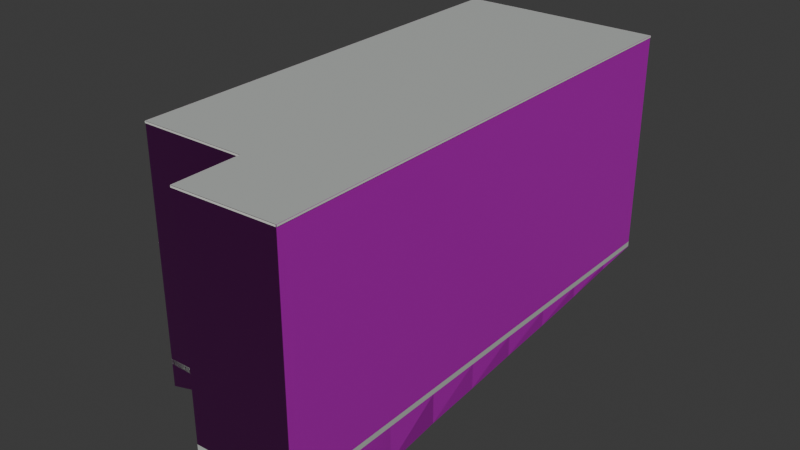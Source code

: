 # Source: osm-way-432351705.blend  (saved by Blender 5.2.45; exported with 4.5.12 LTS)
import bpy
from mathutils import Matrix  # noqa: F401  (used for matrix-valued properties, if any)

bpy.ops.wm.read_factory_settings(use_empty=True)
scene = bpy.context.scene
scene.name = 'Scene'

# ---- collections
col_collection = bpy.data.collections.new('Collection'); scene.collection.children.link(col_collection)

# ---- images (referenced by path relative to the original .blend; pixels are not part of the script)
import os
ASSET_DIR = os.environ.get("B2B_ASSET_DIR", "")  # directory of the original .blend (textures are referenced by path, not embedded)
HERE = os.path.dirname(os.path.abspath(__file__))  # packed textures are extracted next to this script under _unpacked/

def load_image(name, relpath, width, height, colorspace="sRGB"):
    """Load a texture the original file referenced (path relative to the .blend, or extracted next to this script)."""
    p = next((c for c in (os.path.join(HERE, relpath), os.path.join(ASSET_DIR, relpath)) if relpath and os.path.exists(c)), "")
    if p:
        img = bpy.data.images.load(p, check_existing=True)
        img.name = name
    else:  # same state as the original file: an image datablock whose file is absent (Cycles renders it pink)
        img = bpy.data.images.new(name, width, height)
        img.source = "FILE"
        img.filepath = "//" + (relpath or name)
    img.colorspace_settings.name = colorspace
    return img
img_plaster001_1k_jpg_color_jpg = load_image('Plaster001_1K-JPG_Color.jpg', 'Plaster001_1K-JPG_Color.jpg', 1024, 1024, 'sRGB')
img_plaster001_1k_jpg_normalgl_jpg = load_image('Plaster001_1K-JPG_NormalGL.jpg', 'Plaster001_1K-JPG_NormalGL.jpg', 1024, 1024, 'Non-Color')
img_plaster001_1k_jpg_roughness_jpg = load_image('Plaster001_1K-JPG_Roughness.jpg', 'Plaster001_1K-JPG_Roughness.jpg', 1024, 1024, 'Non-Color')
img_concrete034_1k_jpg_color_jpg = load_image('Concrete034_1K-JPG_Color.jpg', 'Concrete034_1K-JPG_Color.jpg', 1024, 1024, 'sRGB')
img_concrete034_1k_jpg_normalgl_jpg = load_image('Concrete034_1K-JPG_NormalGL.jpg', 'Concrete034_1K-JPG_NormalGL.jpg', 1024, 1024, 'Non-Color')
img_concrete034_1k_jpg_roughness_jpg = load_image('Concrete034_1K-JPG_Roughness.jpg', 'Concrete034_1K-JPG_Roughness.jpg', 1024, 1024, 'Non-Color')

# ---- materials (node trees are filled in below, after node groups)
mat_reality_aged_pale_plaster = bpy.data.materials.new('reality aged pale plaster')
mat_reality_concrete_plinth = bpy.data.materials.new('reality concrete plinth')
mat_reality_pale_aluminum_sill = bpy.data.materials.new('reality pale aluminum sill')
mat_reality_flat_weathered_roof = bpy.data.materials.new('reality flat weathered roof')
mat_building_foundation = bpy.data.materials.new('building foundation')

# ---- material node trees
mat_reality_aged_pale_plaster.use_nodes = True; mat_reality_aged_pale_plaster.node_tree.nodes.clear()
_N = mat_reality_aged_pale_plaster.node_tree.nodes; _L = mat_reality_aged_pale_plaster.node_tree.links
n0 = _N.new('ShaderNodeBsdfPrincipled'); n0.name = 'Principled BSDF'; n0.location = (-200, 100)
n0.inputs[10].default_value = 0.005
n1 = _N.new('ShaderNodeOutputMaterial'); n1.name = 'Material Output'; n1.location = (200, 100)
n2 = _N.new('ShaderNodeTexImage'); n2.name = 'Image Texture'; n2.location = (0, 0)
n2.image = img_plaster001_1k_jpg_color_jpg
n3 = _N.new('ShaderNodeTexCoord'); n3.name = 'Texture Coordinate'; n3.location = (0, 0)
n4 = _N.new('ShaderNodeMapping'); n4.name = 'Source physical UV scale'; n4.location = (0, 0)
n4.inputs[3].default_value = (3.0, 3.0, 1.0)
n5 = _N.new('ShaderNodeTexImage'); n5.name = 'Image Texture.001'; n5.location = (0, 0)
n5.image = img_plaster001_1k_jpg_normalgl_jpg
n6 = _N.new('ShaderNodeNormalMap'); n6.name = 'Normal Map'; n6.location = (0, 0)
n6.width = 160
n7 = _N.new('ShaderNodeTexImage'); n7.name = 'Image Texture.002'; n7.location = (0, 0)
n7.image = img_plaster001_1k_jpg_roughness_jpg
_L.new(n0.outputs[0], n1.inputs[0])
_L.new(n3.outputs[2], n4.inputs[0])
_L.new(n4.outputs[0], n2.inputs[0])
_L.new(n2.outputs[0], n0.inputs[0])
_L.new(n4.outputs[0], n5.inputs[0])
_L.new(n5.outputs[0], n6.inputs[1])
_L.new(n6.outputs[0], n0.inputs[5])
_L.new(n4.outputs[0], n7.inputs[0])
_L.new(n7.outputs[0], n0.inputs[2])
n1.is_active_output = True
mat_reality_concrete_plinth.use_nodes = True; mat_reality_concrete_plinth.node_tree.nodes.clear()
_N = mat_reality_concrete_plinth.node_tree.nodes; _L = mat_reality_concrete_plinth.node_tree.links
n0 = _N.new('ShaderNodeBsdfPrincipled'); n0.name = 'Principled BSDF'; n0.location = (-200, 100)
n0.inputs[0].default_value = (0.4549, 0.4941, 0.4549, 1.0)
n0.inputs[2].default_value = 0.83
n0.inputs[10].default_value = 0.005
n1 = _N.new('ShaderNodeOutputMaterial'); n1.name = 'Material Output'; n1.location = (200, 100)
_L.new(n0.outputs[0], n1.inputs[0])
n1.is_active_output = True
mat_reality_pale_aluminum_sill.use_nodes = True; mat_reality_pale_aluminum_sill.node_tree.nodes.clear()
_N = mat_reality_pale_aluminum_sill.node_tree.nodes; _L = mat_reality_pale_aluminum_sill.node_tree.links
n0 = _N.new('ShaderNodeBsdfPrincipled'); n0.name = 'Principled BSDF'; n0.location = (-200, 100)
n0.inputs[0].default_value = (0.6941, 0.7059, 0.6627, 1.0)
n0.inputs[2].default_value = 0.83
n0.inputs[10].default_value = 0.005
n1 = _N.new('ShaderNodeOutputMaterial'); n1.name = 'Material Output'; n1.location = (200, 100)
_L.new(n0.outputs[0], n1.inputs[0])
n1.is_active_output = True
mat_reality_flat_weathered_roof.use_nodes = True; mat_reality_flat_weathered_roof.node_tree.nodes.clear()
_N = mat_reality_flat_weathered_roof.node_tree.nodes; _L = mat_reality_flat_weathered_roof.node_tree.links
n0 = _N.new('ShaderNodeBsdfPrincipled'); n0.name = 'Principled BSDF'; n0.location = (-200, 100)
n0.inputs[0].default_value = (0.451, 0.4745, 0.4549, 1.0)
n0.inputs[2].default_value = 0.83
n0.inputs[10].default_value = 0.005
n1 = _N.new('ShaderNodeOutputMaterial'); n1.name = 'Material Output'; n1.location = (200, 100)
_L.new(n0.outputs[0], n1.inputs[0])
n1.is_active_output = True
mat_building_foundation.use_nodes = True; mat_building_foundation.node_tree.nodes.clear()
_N = mat_building_foundation.node_tree.nodes; _L = mat_building_foundation.node_tree.links
n0 = _N.new('ShaderNodeBsdfPrincipled'); n0.name = 'Principled BSDF'; n0.location = (-200, 100)
n0.inputs[10].default_value = 0.005
n1 = _N.new('ShaderNodeOutputMaterial'); n1.name = 'Material Output'; n1.location = (200, 100)
n2 = _N.new('ShaderNodeTexImage'); n2.name = 'Image Texture'; n2.location = (0, 0)
n2.image = img_concrete034_1k_jpg_color_jpg
n3 = _N.new('ShaderNodeTexCoord'); n3.name = 'Texture Coordinate'; n3.location = (0, 0)
n4 = _N.new('ShaderNodeMapping'); n4.name = 'Source physical UV scale'; n4.location = (0, 0)
n4.inputs[3].default_value = (3.636, 7.273, 1.0)
n5 = _N.new('ShaderNodeTexImage'); n5.name = 'Image Texture.001'; n5.location = (0, 0)
n5.image = img_concrete034_1k_jpg_normalgl_jpg
n6 = _N.new('ShaderNodeNormalMap'); n6.name = 'Normal Map'; n6.location = (0, 0)
n6.width = 160
n7 = _N.new('ShaderNodeTexImage'); n7.name = 'Image Texture.002'; n7.location = (0, 0)
n7.image = img_concrete034_1k_jpg_roughness_jpg
_L.new(n0.outputs[0], n1.inputs[0])
_L.new(n3.outputs[2], n4.inputs[0])
_L.new(n4.outputs[0], n2.inputs[0])
_L.new(n2.outputs[0], n0.inputs[0])
_L.new(n4.outputs[0], n5.inputs[0])
_L.new(n5.outputs[0], n6.inputs[1])
_L.new(n6.outputs[0], n0.inputs[5])
_L.new(n4.outputs[0], n7.inputs[0])
_L.new(n7.outputs[0], n0.inputs[2])
n1.is_active_output = True

# ---- world
world_world = bpy.data.worlds.new('World'); scene.world = world_world
world_world.use_nodes = True; world_world.node_tree.nodes.clear()
_N = world_world.node_tree.nodes; _L = world_world.node_tree.links
n0 = _N.new('ShaderNodeOutputWorld'); n0.name = 'World Output'; n0.location = (200, 100)
n1 = _N.new('ShaderNodeBackground'); n1.name = 'Background'; n1.location = (-200, 100)
n1.inputs[0].default_value = (0.05088, 0.05088, 0.05088, 1.0)
_L.new(n1.outputs[0], n0.inputs[0])
n0.is_active_output = True
world_world.color = (0.05088, 0.05088, 0.05088)
world_world.sun_shadow_jitter_overblur = 0.0

# ---- meshes
me_reality_432351705_near_reality_aged_pale_plaster = bpy.data.meshes.new('reality 432351705 near reality aged pale plaster')
me_reality_432351705_near_reality_aged_pale_plaster.from_pydata([(-7.053, 16.67, 0.0), (-3.573, 16.76, 0.0), (-3.573, 16.76, 15.0), (-7.053, 16.67, 15.0), (-3.573, 16.76, 0.0), (0.357, 16.82, 0.0), (0.357, 16.82, 15.0), (-3.573, 16.76, 15.0), (0.357, 16.82, 0.0), (6.437, 16.92, 0.0), (6.437, 16.92, 15.0), (0.357, 16.82, 15.0), (6.437, 16.92, 0.0), (6.507, 13.48, 0.0), (6.507, 13.48, 15.0), (6.437, 16.92, 15.0), (6.507, 13.48, 0.0), (7.027, -16.53, 0.0), (7.027, -16.53, 15.0), (6.507, 13.48, 15.0), (7.027, -16.53, 0.0), (0.557, -16.82, 0.0), (0.557, -16.82, 15.0), (7.027, -16.53, 15.0), (0.557, -16.82, 0.0), (0.457, -12.47, 0.0), (0.457, -12.47, 15.0), (0.557, -16.82, 15.0), (0.457, -12.47, 0.0), (-6.523, -12.59, 0.0), (-6.523, -12.59, 15.0), (0.457, -12.47, 15.0), (-6.523, -12.59, 0.0), (-7.053, 16.67, 0.0), (-7.053, 16.67, 15.0), (-6.523, -12.59, 15.0)], [], [(0, 2, 1), (0, 3, 2), (4, 6, 5), (4, 7, 6), (8, 10, 9), (8, 11, 10), (12, 14, 13), (12, 15, 14), (16, 18, 17), (16, 19, 18), (20, 22, 21), (20, 23, 22), (24, 26, 25), (24, 27, 26), (28, 30, 29), (28, 31, 30), (32, 34, 33), (32, 35, 34)])
_uv = me_reality_432351705_near_reality_aged_pale_plaster.uv_layers.new(name='Runtime source UV')
_uv.uv.foreach_set('vector', [0.0, 0.0, 1.16, 5.0, 1.16, 0.0, 0.0, 0.0, 0.0, 5.0, 1.16, 5.0, 0.0, 0.0, 1.31, 5.0, 1.31, 0.0, 0.0, 0.0, 0.0, 5.0, 1.31, 5.0, 0.0, 0.0, 2.027, 5.0, 2.027, 0.0, 0.0, 0.0, 0.0, 5.0, 2.027, 5.0, 0.0, 0.0, 1.147, 5.0, 1.147, 0.0, 0.0, 0.0, 0.0, 5.0, 1.147, 5.0, 0.0, 0.0, 10.0, 5.0, 10.0, 0.0, 0.0, 0.0, 0.0, 5.0, 10.0, 5.0, 0.0, 0.0, 2.159, 5.0, 2.159, 0.0, 0.0, 0.0, 0.0, 5.0, 2.159, 5.0, 0.0, 0.0, 1.45, 5.0, 1.45, 0.0, 0.0, 0.0, 0.0, 5.0, 1.45, 5.0, 0.0, 0.0, 2.327, 5.0, 2.327, 0.0, 0.0, 0.0, 0.0, 5.0, 2.327, 5.0, 0.0, 0.0, 9.755, 5.0, 9.755, 0.0, 0.0, 0.0, 0.0, 5.0, 9.755, 5.0])
me_reality_432351705_near_reality_aged_pale_plaster.materials.append(mat_reality_aged_pale_plaster)
me_reality_432351705_near_reality_aged_pale_plaster.update()
me_reality_432351705_near_reality_concrete_plinth = bpy.data.meshes.new('reality 432351705 near reality concrete plinth')
me_reality_432351705_near_reality_concrete_plinth.from_pydata([(-7.053, 16.68, 0.0), (-3.573, 16.77, 0.0), (-3.573, 16.77, 0.36), (-7.053, 16.68, 0.36), (-3.573, 16.77, 0.0), (0.3569, 16.83, 0.0), (0.3569, 16.83, 0.36), (-3.573, 16.77, 0.36), (0.3569, 16.83, 0.0), (6.437, 16.93, 0.0), (6.437, 16.93, 0.36), (0.3569, 16.83, 0.36), (6.441, 16.92, 0.0), (6.511, 13.48, 0.0), (6.511, 13.48, 0.36), (6.441, 16.92, 0.36), (6.511, 13.48, 0.0), (7.031, -16.53, 0.0), (7.031, -16.53, 0.36), (6.511, 13.48, 0.36), (7.027, -16.53, 0.0), (0.5572, -16.82, 0.0), (0.5572, -16.82, 0.36), (7.027, -16.53, 0.36), (0.553, -16.82, 0.0), (0.453, -12.47, 0.0), (0.453, -12.47, 0.36), (0.553, -16.82, 0.36), (0.4571, -12.47, 0.0), (-6.523, -12.59, 0.0), (-6.523, -12.59, 0.36), (0.4571, -12.47, 0.36), (-6.527, -12.59, 0.0), (-7.057, 16.67, 0.0), (-7.057, 16.67, 0.36), (-6.527, -12.59, 0.36)], [], [(0, 2, 1), (0, 3, 2), (4, 6, 5), (4, 7, 6), (8, 10, 9), (8, 11, 10), (12, 14, 13), (12, 15, 14), (16, 18, 17), (16, 19, 18), (20, 22, 21), (20, 23, 22), (24, 26, 25), (24, 27, 26), (28, 30, 29), (28, 31, 30), (32, 34, 33), (32, 35, 34)])
_uv = me_reality_432351705_near_reality_concrete_plinth.uv_layers.new(name='Runtime source UV')
_uv.uv.foreach_set('vector', [0.0, 0.0, 1.16, 0.12, 1.16, 0.0, 0.0, 0.0, 0.0, 0.12, 1.16, 0.12, 0.0, 0.0, 1.31, 0.12, 1.31, 0.0, 0.0, 0.0, 0.0, 0.12, 1.31, 0.12, 0.0, 0.0, 2.027, 0.12, 2.027, 0.0, 0.0, 0.0, 0.0, 0.12, 2.027, 0.12, 0.0, 0.0, 1.147, 0.12, 1.147, 0.0, 0.0, 0.0, 0.0, 0.12, 1.147, 0.12, 0.0, 0.0, 10.0, 0.12, 10.0, 0.0, 0.0, 0.0, 0.0, 0.12, 10.0, 0.12, 0.0, 0.0, 2.159, 0.12, 2.159, 0.0, 0.0, 0.0, 0.0, 0.12, 2.159, 0.12, 0.0, 0.0, 1.45, 0.12, 1.45, 0.0, 0.0, 0.0, 0.0, 0.12, 1.45, 0.12, 0.0, 0.0, 2.327, 0.12, 2.327, 0.0, 0.0, 0.0, 0.0, 0.12, 2.327, 0.12, 0.0, 0.0, 9.755, 0.12, 9.755, 0.0, 0.0, 0.0, 0.0, 0.12, 9.755, 0.12])
me_reality_432351705_near_reality_concrete_plinth.materials.append(mat_reality_concrete_plinth)
me_reality_432351705_near_reality_concrete_plinth.update()
me_reality_432351705_near_reality_pale_aluminum_sill = bpy.data.meshes.new('reality 432351705 near reality pale aluminum sill')
me_reality_432351705_near_reality_pale_aluminum_sill.from_pydata([(-7.054, 16.7, 14.89), (-3.574, 16.79, 14.89), (-3.574, 16.79, 15.0), (-7.054, 16.7, 15.0), (-3.573, 16.79, 14.89), (0.3565, 16.85, 14.89), (0.3565, 16.85, 15.0), (-3.573, 16.79, 15.0), (0.3565, 16.85, 14.89), (6.437, 16.95, 14.89), (6.437, 16.95, 15.0), (0.3565, 16.85, 15.0), (6.467, 16.92, 14.89), (6.537, 13.48, 14.89), (6.537, 13.48, 15.0), (6.467, 16.92, 15.0), (6.537, 13.48, 14.89), (7.057, -16.53, 14.89), (7.057, -16.53, 15.0), (6.537, 13.48, 15.0), (7.028, -16.56, 14.89), (0.5583, -16.85, 14.89), (0.5583, -16.85, 15.0), (7.028, -16.56, 15.0), (0.527, -16.82, 14.89), (0.427, -12.47, 14.89), (0.427, -12.47, 15.0), (0.527, -16.82, 15.0), (0.4575, -12.5, 14.89), (-6.522, -12.62, 14.89), (-6.522, -12.62, 15.0), (0.4575, -12.5, 15.0), (-6.553, -12.59, 14.89), (-7.083, 16.67, 14.89), (-7.083, 16.67, 15.0), (-6.553, -12.59, 15.0)], [], [(0, 2, 1), (0, 3, 2), (4, 6, 5), (4, 7, 6), (8, 10, 9), (8, 11, 10), (12, 14, 13), (12, 15, 14), (16, 18, 17), (16, 19, 18), (20, 22, 21), (20, 23, 22), (24, 26, 25), (24, 27, 26), (28, 30, 29), (28, 31, 30), (32, 34, 33), (32, 35, 34)])
_uv = me_reality_432351705_near_reality_pale_aluminum_sill.uv_layers.new(name='Runtime source UV')
_uv.uv.foreach_set('vector', [0.0, 4.963, 1.16, 5.0, 1.16, 4.963, 0.0, 4.963, 0.0, 5.0, 1.16, 5.0, 0.0, 4.963, 1.31, 5.0, 1.31, 4.963, 0.0, 4.963, 0.0, 5.0, 1.31, 5.0, 0.0, 4.963, 2.027, 5.0, 2.027, 4.963, 0.0, 4.963, 0.0, 5.0, 2.027, 5.0, 0.0, 4.963, 1.147, 5.0, 1.147, 4.963, 0.0, 4.963, 0.0, 5.0, 1.147, 5.0, 0.0, 4.963, 10.0, 5.0, 10.0, 4.963, 0.0, 4.963, 0.0, 5.0, 10.0, 5.0, 0.0, 4.963, 2.159, 5.0, 2.159, 4.963, 0.0, 4.963, 0.0, 5.0, 2.159, 5.0, 0.0, 4.963, 1.45, 5.0, 1.45, 4.963, 0.0, 4.963, 0.0, 5.0, 1.45, 5.0, 0.0, 4.963, 2.327, 5.0, 2.327, 4.963, 0.0, 4.963, 0.0, 5.0, 2.327, 5.0, 0.0, 4.963, 9.755, 5.0, 9.755, 4.963, 0.0, 4.963, 0.0, 5.0, 9.755, 5.0])
me_reality_432351705_near_reality_pale_aluminum_sill.materials.append(mat_reality_pale_aluminum_sill)
me_reality_432351705_near_reality_pale_aluminum_sill.update()
me_reality_432351705_near_reality_flat_weathered_roof = bpy.data.meshes.new('reality 432351705 near reality flat weathered roof')
me_reality_432351705_near_reality_flat_weathered_roof.from_pydata([(0.457, -12.47, 15.0), (-6.523, -12.59, 15.0), (-7.053, 16.67, 15.0), (-7.053, 16.67, 15.0), (0.457, -12.47, 15.0), (-7.053, 16.67, 15.0), (-3.573, 16.76, 15.0), (-3.573, 16.76, 15.0), (0.457, -12.47, 15.0), (-3.573, 16.76, 15.0), (0.357, 16.82, 15.0), (0.357, 16.82, 15.0), (0.457, -12.47, 15.0), (0.357, 16.82, 15.0), (6.437, 16.92, 15.0), (6.437, 16.92, 15.0), (0.457, -12.47, 15.0), (6.437, 16.92, 15.0), (6.507, 13.48, 15.0), (6.507, 13.48, 15.0), (0.457, -12.47, 15.0), (6.507, 13.48, 15.0), (7.027, -16.53, 15.0), (7.027, -16.53, 15.0), (0.457, -12.47, 15.0), (7.027, -16.53, 15.0), (0.557, -16.82, 15.0), (0.557, -16.82, 15.0)], [], [(0, 2, 1), (4, 6, 5), (8, 10, 9), (12, 14, 13), (16, 18, 17), (20, 22, 21), (24, 26, 25)])
_uv = me_reality_432351705_near_reality_flat_weathered_roof.uv_layers.new(name='Runtime source UV')
_uv.uv.foreach_set('vector', [-16.9, 60.28, -18.77, 53.0, -18.77, 60.28, -16.9, 60.28, -17.9, 52.98, -17.9, 60.28, -16.9, 60.28, -16.92, 52.96, -16.92, 60.28, -16.9, 60.28, -15.4, 52.94, -15.4, 60.28, -16.9, 60.28, -15.38, 53.8, -15.38, 60.28, -16.9, 60.28, -15.25, 61.3, -15.25, 60.28, -16.9, 60.28, -16.87, 61.37, -16.87, 60.28])
me_reality_432351705_near_reality_flat_weathered_roof.materials.append(mat_reality_flat_weathered_roof)
me_reality_432351705_near_reality_flat_weathered_roof.update()
me_building_foundation_432351705 = bpy.data.meshes.new('building foundation 432351705')
me_building_foundation_432351705.from_pydata([(-7.053, 16.67, -0.05), (-3.573, 16.76, -0.05), (-7.053, 16.67, 0.0), (-3.573, 16.76, 0.0), (-3.573, 16.76, -0.05), (0.357, 16.82, -0.05), (-3.573, 16.76, 0.0), (0.357, 16.82, 0.0), (0.357, 16.82, -0.05), (3.397, 16.87, -0.05), (0.357, 16.82, 0.0), (3.397, 16.87, 0.0), (3.397, 16.87, -0.05), (6.437, 16.92, -0.05), (3.397, 16.87, 0.0), (6.437, 16.92, 0.0), (6.437, 16.92, -0.05), (6.507, 13.48, -0.339), (6.437, 16.92, 0.0), (6.507, 13.48, 0.0), (6.507, 13.48, -0.339), (6.572, 9.732, -0.7554), (6.507, 13.48, 0.0), (6.572, 9.732, 0.0), (6.572, 9.732, -0.7554), (6.637, 5.981, -1.103), (6.572, 9.732, 0.0), (6.637, 5.981, 0.0), (6.637, 5.981, -1.103), (6.702, 2.229, -1.394), (6.637, 5.981, 0.0), (6.702, 2.229, 0.0), (6.702, 2.229, -1.394), (6.767, -1.522, -1.719), (6.702, 2.229, 0.0), (6.767, -1.522, 0.0), (6.767, -1.522, -1.719), (6.832, -5.273, -2.004), (6.767, -1.522, 0.0), (6.832, -5.273, 0.0), (6.832, -5.273, -2.004), (6.897, -9.024, -2.47), (6.832, -5.273, 0.0), (6.897, -9.024, 0.0), (6.897, -9.024, -2.47), (6.962, -12.78, -2.711), (6.897, -9.024, 0.0), (6.962, -12.78, 0.0), (6.962, -12.78, -2.711), (7.027, -16.53, -2.689), (6.962, -12.78, 0.0), (7.027, -16.53, 0.0), (7.027, -16.53, -2.689), (3.792, -16.67, -2.616), (7.027, -16.53, 0.0), (3.792, -16.67, 0.0), (3.792, -16.67, -2.616), (0.557, -16.82, -1.47), (3.792, -16.67, 0.0), (0.557, -16.82, 0.0), (0.557, -16.82, -1.47), (0.507, -14.64, -0.8393), (0.557, -16.82, 0.0), (0.507, -14.64, 0.0), (0.507, -14.64, -0.8393), (0.457, -12.47, -1.13), (0.507, -14.64, 0.0), (0.457, -12.47, 0.0), (0.457, -12.47, -1.13), (-3.033, -12.53, -0.5923), (0.457, -12.47, 0.0), (-3.033, -12.53, 0.0), (-3.033, -12.53, -0.5923), (-6.523, -12.59, -1.532), (-3.033, -12.53, 0.0), (-6.523, -12.59, 0.0), (-6.523, -12.59, -1.532), (-6.589, -8.929, -1.703), (-6.523, -12.59, 0.0), (-6.589, -8.929, 0.0), (-6.589, -8.929, -1.703), (-6.655, -5.272, -1.526), (-6.589, -8.929, 0.0), (-6.655, -5.272, 0.0), (-6.655, -5.272, -1.526), (-6.722, -1.615, -1.159), (-6.655, -5.272, 0.0), (-6.722, -1.615, 0.0), (-6.722, -1.615, -1.159), (-6.788, 2.043, -0.6316), (-6.722, -1.615, 0.0), (-6.788, 2.043, 0.0), (-6.788, 2.043, -0.6316), (-6.854, 5.701, -0.139), (-6.788, 2.043, 0.0), (-6.854, 5.701, 0.0), (-6.854, 5.701, -0.139), (-6.92, 9.358, -0.05), (-6.854, 5.701, 0.0), (-6.92, 9.358, 0.0), (-6.92, 9.358, -0.05), (-6.987, 13.02, -0.05), (-6.92, 9.358, 0.0), (-6.987, 13.02, 0.0), (-6.987, 13.02, -0.05), (-7.053, 16.67, -0.05), (-6.987, 13.02, 0.0), (-7.053, 16.67, 0.0)], [], [(0, 2, 1), (1, 2, 3), (4, 6, 5), (5, 6, 7), (8, 10, 9), (9, 10, 11), (12, 14, 13), (13, 14, 15), (16, 18, 17), (17, 18, 19), (20, 22, 21), (21, 22, 23), (24, 26, 25), (25, 26, 27), (28, 30, 29), (29, 30, 31), (32, 34, 33), (33, 34, 35), (36, 38, 37), (37, 38, 39), (40, 42, 41), (41, 42, 43), (44, 46, 45), (45, 46, 47), (48, 50, 49), (49, 50, 51), (52, 54, 53), (53, 54, 55), (56, 58, 57), (57, 58, 59), (60, 62, 61), (61, 62, 63), (64, 66, 65), (65, 66, 67), (68, 70, 69), (69, 70, 71), (72, 74, 73), (73, 74, 75), (76, 78, 77), (77, 78, 79), (80, 82, 81), (81, 82, 83), (84, 86, 85), (85, 86, 87), (88, 90, 89), (89, 90, 91), (92, 94, 93), (93, 94, 95), (96, 98, 97), (97, 98, 99), (100, 102, 101), (101, 102, 103), (104, 106, 105), (105, 106, 107)])
_uv = me_building_foundation_432351705.uv_layers.new(name='Runtime source UV')
_uv.uv.foreach_set('vector', [0.0, 0.0, 0.0, 1.0, 1.0, 0.0, 1.0, 0.0, 0.0, 1.0, 1.0, 1.0, 0.0, 0.0, 0.0, 1.0, 1.0, 0.0, 1.0, 0.0, 0.0, 1.0, 1.0, 1.0, 0.0, 0.0, 0.0, 1.0, 0.5, 0.0, 0.5, 0.0, 0.0, 1.0, 0.5, 1.0, 0.5, 0.0, 0.5, 1.0, 1.0, 0.0, 1.0, 0.0, 0.5, 1.0, 1.0, 1.0, 0.0, 0.0, 0.0, 1.0, 1.0, 0.0, 1.0, 0.0, 0.0, 1.0, 1.0, 1.0, 0.0, 0.0, 0.0, 1.0, 0.125, 0.0, 0.125, 0.0, 0.0, 1.0, 0.125, 1.0, 0.125, 0.0, 0.125, 1.0, 0.25, 0.0, 0.25, 0.0, 0.125, 1.0, 0.25, 1.0, 0.25, 0.0, 0.25, 1.0, 0.375, 0.0, 0.375, 0.0, 0.25, 1.0, 0.375, 1.0, 0.375, 0.0, 0.375, 1.0, 0.5, 0.0, 0.5, 0.0, 0.375, 1.0, 0.5, 1.0, 0.5, 0.0, 0.5, 1.0, 0.625, 0.0, 0.625, 0.0, 0.5, 1.0, 0.625, 1.0, 0.625, 0.0, 0.625, 1.0, 0.75, 0.0, 0.75, 0.0, 0.625, 1.0, 0.75, 1.0, 0.75, 0.0, 0.75, 1.0, 0.875, 0.0, 0.875, 0.0, 0.75, 1.0, 0.875, 1.0, 0.875, 0.0, 0.875, 1.0, 1.0, 0.0, 1.0, 0.0, 0.875, 1.0, 1.0, 1.0, 0.0, 0.0, 0.0, 1.0, 0.5, 0.0, 0.5, 0.0, 0.0, 1.0, 0.5, 1.0, 0.5, 0.0, 0.5, 1.0, 1.0, 0.0, 1.0, 0.0, 0.5, 1.0, 1.0, 1.0, 0.0, 0.0, 0.0, 1.0, 0.5, 0.0, 0.5, 0.0, 0.0, 1.0, 0.5, 1.0, 0.5, 0.0, 0.5, 1.0, 1.0, 0.0, 1.0, 0.0, 0.5, 1.0, 1.0, 1.0, 0.0, 0.0, 0.0, 1.0, 0.5, 0.0, 0.5, 0.0, 0.0, 1.0, 0.5, 1.0, 0.5, 0.0, 0.5, 1.0, 1.0, 0.0, 1.0, 0.0, 0.5, 1.0, 1.0, 1.0, 0.0, 0.0, 0.0, 1.0, 0.125, 0.0, 0.125, 0.0, 0.0, 1.0, 0.125, 1.0, 0.125, 0.0, 0.125, 1.0, 0.25, 0.0, 0.25, 0.0, 0.125, 1.0, 0.25, 1.0, 0.25, 0.0, 0.25, 1.0, 0.375, 0.0, 0.375, 0.0, 0.25, 1.0, 0.375, 1.0, 0.375, 0.0, 0.375, 1.0, 0.5, 0.0, 0.5, 0.0, 0.375, 1.0, 0.5, 1.0, 0.5, 0.0, 0.5, 1.0, 0.625, 0.0, 0.625, 0.0, 0.5, 1.0, 0.625, 1.0, 0.625, 0.0, 0.625, 1.0, 0.75, 0.0, 0.75, 0.0, 0.625, 1.0, 0.75, 1.0, 0.75, 0.0, 0.75, 1.0, 0.875, 0.0, 0.875, 0.0, 0.75, 1.0, 0.875, 1.0, 0.875, 0.0, 0.875, 1.0, 1.0, 0.0, 1.0, 0.0, 0.875, 1.0, 1.0, 1.0])
me_building_foundation_432351705.materials.append(mat_building_foundation)
me_building_foundation_432351705.update()

# ---- objects
ob_osm_way_432351705 = bpy.data.objects.new('osm-way-432351705', None)
ob_reality_432351705_near_reality_aged_pale_plaster = bpy.data.objects.new('reality 432351705 near reality aged pale plaster', me_reality_432351705_near_reality_aged_pale_plaster)
ob_reality_432351705_near_reality_concrete_plinth = bpy.data.objects.new('reality 432351705 near reality concrete plinth', me_reality_432351705_near_reality_concrete_plinth)
ob_reality_432351705_near_reality_pale_aluminum_sill = bpy.data.objects.new('reality 432351705 near reality pale aluminum sill', me_reality_432351705_near_reality_pale_aluminum_sill)
ob_reality_432351705_near_reality_flat_weathered_roof = bpy.data.objects.new('reality 432351705 near reality flat weathered roof', me_reality_432351705_near_reality_flat_weathered_roof)
ob_building_foundation_432351705 = bpy.data.objects.new('building foundation 432351705', me_building_foundation_432351705)

# ---- transforms, parenting, visibility, modifiers, constraints
ob_osm_way_432351705.location = (0.0, 0.0, 0.0)
ob_reality_432351705_near_reality_aged_pale_plaster.parent = ob_osm_way_432351705
ob_reality_432351705_near_reality_aged_pale_plaster.location = (0.0, 0.0, 0.0)
ob_reality_432351705_near_reality_concrete_plinth.parent = ob_osm_way_432351705
ob_reality_432351705_near_reality_concrete_plinth.location = (0.0, 0.0, 0.0)
ob_reality_432351705_near_reality_pale_aluminum_sill.parent = ob_osm_way_432351705
ob_reality_432351705_near_reality_pale_aluminum_sill.location = (0.0, 0.0, 0.0)
ob_reality_432351705_near_reality_flat_weathered_roof.parent = ob_osm_way_432351705
ob_reality_432351705_near_reality_flat_weathered_roof.location = (0.0, 0.0, 0.0)
ob_building_foundation_432351705.parent = ob_osm_way_432351705
ob_building_foundation_432351705.location = (0.0, 0.0, 0.0)

# ---- collection membership
col_collection.objects.link(ob_osm_way_432351705)
col_collection.objects.link(ob_reality_432351705_near_reality_aged_pale_plaster)
col_collection.objects.link(ob_reality_432351705_near_reality_concrete_plinth)
col_collection.objects.link(ob_reality_432351705_near_reality_pale_aluminum_sill)
col_collection.objects.link(ob_reality_432351705_near_reality_flat_weathered_roof)
col_collection.objects.link(ob_building_foundation_432351705)

# ---- scene / render settings (as saved in the file)
scene.frame_start = 1; scene.frame_end = 250; scene.frame_set(1)
scene.render.engine = 'BLENDER_EEVEE_NEXT'
scene.render.bake_bias = 0.0
scene.render.bake_samples = 0
scene.render.compositor_device = 'GPU'
scene.eevee.use_volume_custom_range = False
scene.eevee.fast_gi_thickness_near = 0.1
scene.eevee.fast_gi_thickness_far = 0.0
scene.eevee.ray_tracing_options.screen_trace_thickness = 0.1
bpy.context.view_layer.update()

# ---- added for rendering (the .blend has no active camera and no usable light): camera, sun
cam_auto = bpy.data.cameras.new('AutoCamera')
cam_auto.lens = 50.0
cam_auto.sensor_width = 36.0
cam_auto.clip_end = 1000.0
ob_auto_camera = bpy.data.objects.new('AutoCamera', cam_auto)
scene.collection.objects.link(ob_auto_camera)
ob_auto_camera.location = (37.6385, -45.1288, 36.266)
ob_auto_camera.rotation_euler = (1.09748, -7.21219e-08, 0.694738)
scene.camera = ob_auto_camera
light_auto_sun = bpy.data.lights.new('AutoSun', 'SUN')
light_auto_sun.energy = 3.0
light_auto_sun.angle = 0.0523599
ob_auto_sun = bpy.data.objects.new('AutoSun', light_auto_sun)
scene.collection.objects.link(ob_auto_sun)
ob_auto_sun.rotation_euler = (0.872665, 0.174533, 0.523599)
bpy.context.view_layer.update()
